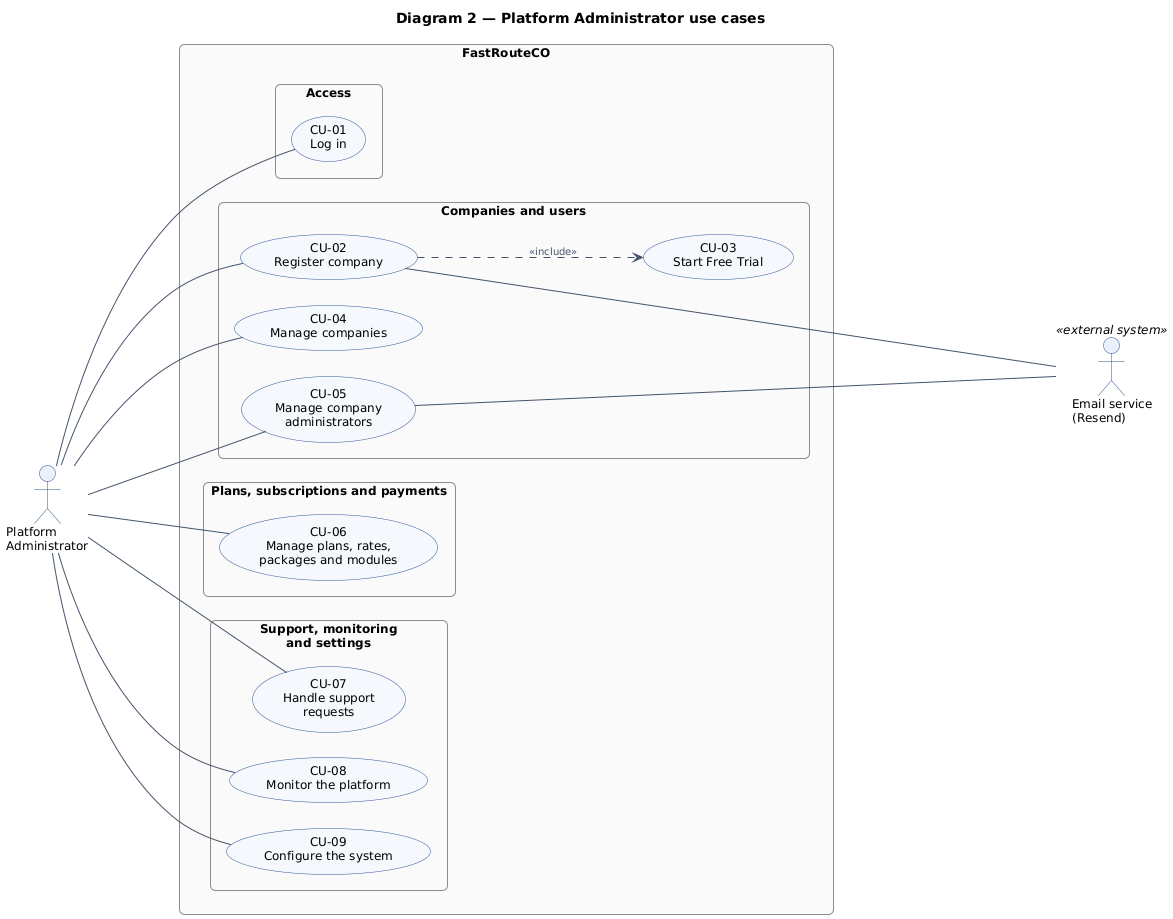

The diagram above was rendered by PlantUML. Its source (embedded in the PNG):
@startuml platform-admin
left to right direction
skinparam backgroundColor white
skinparam defaultFontName Arial
skinparam defaultFontSize 12
skinparam shadowing false
skinparam packageStyle rectangle
skinparam roundCorner 10
skinparam nodesep 25
skinparam ranksep 130
skinparam ArrowColor #44546A
skinparam ArrowFontSize 10
skinparam ArrowFontColor #44546A
skinparam actor {
  BorderColor #2F5597
  BackgroundColor #EAF1FB
}
skinparam usecase {
  BackgroundColor #F5F8FC
  BorderColor #2F5597
}
skinparam rectangle {
  BorderColor #404040
  BackgroundColor white
  FontStyle bold
}
skinparam package {
  BorderColor #8C8C8C
  BackgroundColor #FAFAFA
  FontStyle bold
  FontSize 11
}
skinparam note {
  BackgroundColor #FFFDE7
  BorderColor #B0A060
}

title Diagram 2 — Platform Administrator use cases

actor "Platform\nAdministrator" as Admin
rectangle "FastRouteCO" as System {
  package "Access" as PAcc {
    usecase "CU-01\nLog in" as CU01
  }
  package "Companies and users" as PCom {
    usecase "CU-02\nRegister company" as CU02
    usecase "CU-03\nStart Free Trial" as CU03
    usecase "CU-04\nManage companies" as CU04
    usecase "CU-05\nManage company\nadministrators" as CU05
  }
  package "Plans, subscriptions and payments" as PPla {
    usecase "CU-06\nManage plans, rates,\npackages and modules" as CU06
  }
  package "Support, monitoring\nand settings" as PSup {
    usecase "CU-07\nHandle support\nrequests" as CU07
    usecase "CU-08\nMonitor the platform" as CU08
    usecase "CU-09\nConfigure the system" as CU09
  }
}
actor "Email service\n(Resend)" as Email <<external system>>

Admin -- CU01
Admin -- CU02
Admin -- CU04
Admin -- CU05
Admin -- CU06
Admin -- CU07
Admin -- CU08
Admin -- CU09
CU02 ..> CU03 : <<include>>

CU02 ---- Email
CU05 ---- Email
@enduml